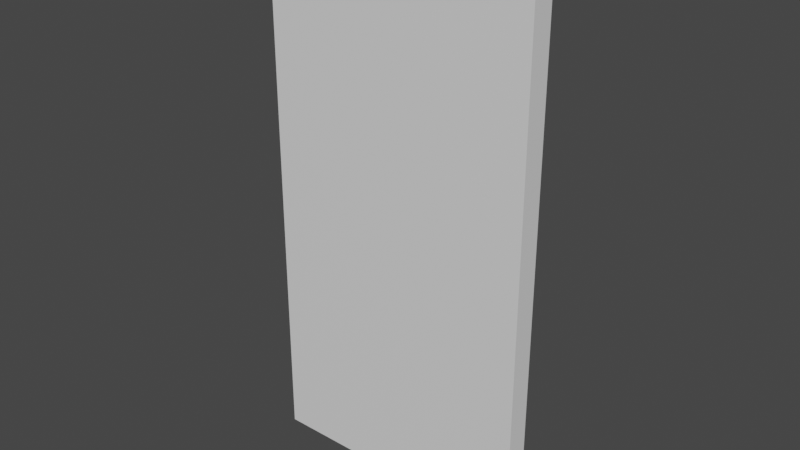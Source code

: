 # Source: EnemyPicture.blend  (saved by Blender 3.3.6; exported with 4.5.12 LTS)
import bpy
from mathutils import Matrix  # noqa: F401  (used for matrix-valued properties, if any)

bpy.ops.wm.read_factory_settings(use_empty=True)
scene = bpy.context.scene
scene.name = 'Scene'

# ---- collections
col_collection = bpy.data.collections.new('Collection'); scene.collection.children.link(col_collection)

# ---- materials (node trees are filled in below, after node groups)
mat_material = bpy.data.materials.new('Material')
mat_material.alpha_threshold = 0.0
mat_material.use_transparent_shadow = False
mat_material.roughness = 0.5
mat_material.line_color = (0.0, 0.0, 0.0, 1.0)

# ---- material node trees
mat_material.use_nodes = True; mat_material.node_tree.nodes.clear()
_N = mat_material.node_tree.nodes; _L = mat_material.node_tree.links
n0 = _N.new('ShaderNodeOutputMaterial'); n0.name = 'Material Output'; n0.location = (300, 300)
n1 = _N.new('ShaderNodeBsdfPrincipled'); n1.name = 'Principled BSDF'; n1.location = (10, 300)
n1.distribution = 'GGX'
n1.subsurface_method = 'RANDOM_WALK_SKIN'
n1.inputs[3].default_value = 1.45
n1.inputs[27].default_value = (0.0, 0.0, 0.0, 1.0)
n1.inputs[28].default_value = 1.0
_L.new(n1.outputs[0], n0.inputs[0])
n0.is_active_output = True

# ---- world
world_world = bpy.data.worlds.new('World'); scene.world = world_world
world_world.use_nodes = True; world_world.node_tree.nodes.clear()
_N = world_world.node_tree.nodes; _L = world_world.node_tree.links
n0 = _N.new('ShaderNodeOutputWorld'); n0.name = 'World Output'; n0.location = (300, 300)
n1 = _N.new('ShaderNodeBackground'); n1.name = 'Background'; n1.location = (10, 300)
n1.inputs[0].default_value = (0.05088, 0.05088, 0.05088, 1.0)
_L.new(n1.outputs[0], n0.inputs[0])
n0.is_active_output = True
world_world.color = (0.05088, 0.05088, 0.05088)
world_world.use_sun_shadow = False
world_world.sun_shadow_jitter_overblur = 0.0

# ---- meshes
me_cube = bpy.data.meshes.new('Cube')
me_cube.from_pydata([(1.0, 0.08398, 3.0), (1.0, 0.08398, -1.0), (1.0, -0.08398, 3.0), (1.0, -0.08398, -1.0), (-1.0, 0.08398, 3.0), (-1.0, 0.08398, -1.0), (-1.0, -0.08398, 3.0), (-1.0, -0.08398, -1.0)], [], [(0, 4, 6, 2), (3, 2, 6, 7), (7, 6, 4, 5), (5, 1, 3, 7), (1, 0, 2, 3), (5, 4, 0, 1)])
_uv = me_cube.uv_layers.new(name='UVMap')
_uv.uv.foreach_set('vector', [1.0, 0.4441, 1.0, 0.8881, 0.9627, 0.8881, 0.9627, 0.4441, 0.4441, 0.0, 0.4441, 0.8881, 0.0, 0.8881, 1.192e-07, 0.0, 0.9627, 0.0, 0.9627, 0.8881, 0.9254, 0.8881, 0.9254, 0.0, 1.0, 0.0, 1.0, 0.4441, 0.9627, 0.4441, 0.9627, 0.0, 0.9254, 0.0, 0.9254, 0.8881, 0.8881, 0.8881, 0.8881, 0.0, 0.8881, 0.0, 0.8881, 0.8881, 0.4441, 0.8881, 0.4441, 0.0])
me_cube.materials.append(mat_material)
me_cube.use_mirror_vertex_groups = False
me_cube.update()

# ---- objects
ob_cube = bpy.data.objects.new('Cube', me_cube)

# ---- transforms, parenting, visibility, modifiers, constraints
ob_cube.location = (0.0, 0.0, 0.0)
ob_cube.lock_rotations_4d = False
ob_cube.empty_display_type = 'ARROWS'
ob_cube.lineart.crease_threshold = 0.0

# ---- collection membership
col_collection.objects.link(ob_cube)

# ---- scene / render settings (as saved in the file)
scene.frame_start = 1; scene.frame_end = 250; scene.frame_set(1)
scene.render.engine = 'BLENDER_EEVEE_NEXT'
scene.cycles.sampling_pattern = 'TABULATED_SOBOL'
scene.cycles.use_light_tree = False
scene.view_settings.view_transform = 'Filmic'
bpy.context.view_layer.update()

# ---- added for rendering (the .blend has no active camera and no usable light): camera, sun
cam_auto = bpy.data.cameras.new('AutoCamera')
cam_auto.lens = 50.0
cam_auto.sensor_width = 36.0
cam_auto.clip_end = 1000.0
ob_auto_camera = bpy.data.objects.new('AutoCamera', cam_auto)
scene.collection.objects.link(ob_auto_camera)
ob_auto_camera.location = (4.14065, -4.96878, 4.31252)
ob_auto_camera.rotation_euler = (1.09748, -7.21219e-08, 0.694738)
scene.camera = ob_auto_camera
light_auto_sun = bpy.data.lights.new('AutoSun', 'SUN')
light_auto_sun.energy = 3.0
light_auto_sun.angle = 0.0523599
ob_auto_sun = bpy.data.objects.new('AutoSun', light_auto_sun)
scene.collection.objects.link(ob_auto_sun)
ob_auto_sun.rotation_euler = (0.872665, 0.174533, 0.523599)
bpy.context.view_layer.update()
